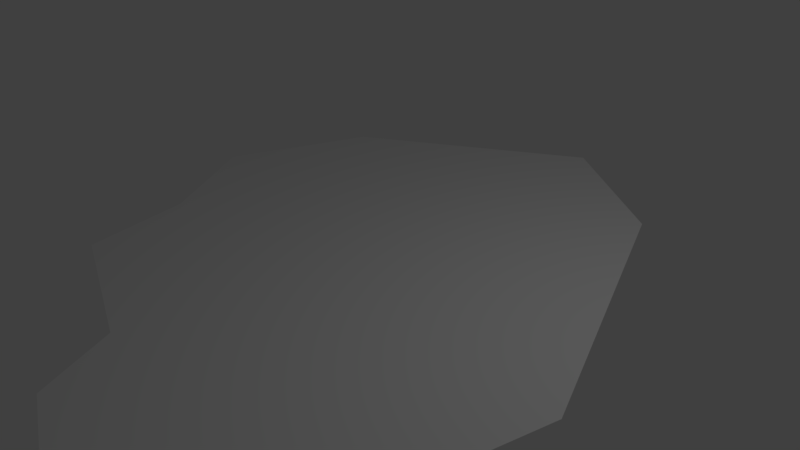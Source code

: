 # Source: asteroid1.blend  (saved by Blender 2.79.0; exported with 4.5.12 LTS)
import bpy
from mathutils import Matrix  # noqa: F401  (used for matrix-valued properties, if any)

bpy.ops.wm.read_factory_settings(use_empty=True)
scene = bpy.context.scene
scene.name = 'Scene'

# ---- collections
col_collection_1 = bpy.data.collections.new('Collection 1'); scene.collection.children.link(col_collection_1)

# ---- materials (node trees are filled in below, after node groups)
mat_material = bpy.data.materials.new('Material')
mat_material.alpha_threshold = 0.0
mat_material.use_transparent_shadow = False
mat_material.roughness = 0.5
mat_material.line_color = (0.0, 0.0, 0.0, 1.0)

# ---- material node trees

# ---- world
world_world = bpy.data.worlds.new('World'); scene.world = world_world
world_world.color = (0.05088, 0.05088, 0.05088)
world_world.use_sun_shadow = False
world_world.sun_shadow_jitter_overblur = 0.0
world_world.cycles.sampling_method = 'MANUAL'

# ---- cameras
cam_camera = bpy.data.cameras.new('Camera')
cam_camera.clip_end = 100.0
cam_camera.lens = 35.0
cam_camera.sensor_width = 32.0
cam_camera.sensor_height = 18.0
cam_camera.ortho_scale = 7.314
cam_camera.dof.focus_distance = 0.0
cam_camera.dof.aperture_fstop = 128.0

# ---- lights
light_lamp = bpy.data.lights.new('Lamp', 'POINT')
light_lamp.transmission_factor = 0.0
light_lamp.cutoff_distance = 30.0
light_lamp.energy = 100.0
light_lamp.shadow_buffer_clip_start = 1.001
light_lamp.shadow_soft_size = 0.1
light_lamp.shadow_maximum_resolution = 0.006
light_lamp.use_absolute_resolution = True

# ---- meshes
me_cube = bpy.data.meshes.new('Cube')
me_cube.from_pydata([(1.399, -4.905, 0.0), (-0.07544, -4.319, 0.0), (-0.5858, -3.28, 0.0), (-2.684, -2.486, 0.0), (-3.005, -0.9735, 0.0), (-4.007, 0.5954, 0.0), (-3.251, 2.731, 0.0), (-0.07544, 4.697, 0.0), (3.119, -3.771, 0.0), (3.724, -0.8601, 0.0), (1.928, 3.298, 0.0)], [], [(10, 9, 8, 0, 1, 2, 3, 4, 5, 6, 7)])
me_cube.materials.append(mat_material)
me_cube.use_remesh_preserve_volume = False
me_cube.use_remesh_preserve_attributes = False
me_cube.use_mirror_vertex_groups = False
me_cube.update()

# ---- objects
ob_cube = bpy.data.objects.new('Cube', me_cube)
ob_lamp = bpy.data.objects.new('Lamp', light_lamp)
ob_camera = bpy.data.objects.new('Camera', cam_camera)

# ---- transforms, parenting, visibility, modifiers, constraints
ob_cube.location = (0.0, 0.0, 0.0)
ob_cube.lock_rotations_4d = False
ob_cube.empty_display_type = 'ARROWS'
ob_cube.lineart.crease_threshold = 0.0
ob_lamp.location = (4.076, 1.005, 5.904)
ob_lamp.rotation_euler = (0.6503, 0.05522, 1.866)
ob_lamp.lock_rotations_4d = False
ob_lamp.empty_display_type = 'ARROWS'
ob_lamp.color = (0.0, 0.0, 0.0, 0.0)
ob_lamp.lineart.crease_threshold = 0.0
ob_camera.location = (7.481, -6.508, 5.344)
ob_camera.rotation_euler = (1.109, 0.0, 0.8149)
ob_camera.lock_rotations_4d = False
ob_camera.empty_display_type = 'ARROWS'
ob_camera.color = (0.0, 0.0, 0.0, 0.0)
ob_camera.display_type = 'WIRE'
ob_camera.lineart.crease_threshold = 0.0

# ---- collection membership
col_collection_1.objects.link(ob_cube)
col_collection_1.objects.link(ob_lamp)
col_collection_1.objects.link(ob_camera)

# ---- scene / render settings (as saved in the file)
scene.camera = ob_camera
scene.frame_start = 1; scene.frame_end = 250; scene.frame_set(3)
scene.render.engine = 'BLENDER_EEVEE_NEXT'
scene.render.resolution_percentage = 50
scene.render.dither_intensity = 0.0
scene.cycles.use_denoising = False
scene.cycles.samples = 128
scene.cycles.sampling_pattern = 'TABULATED_SOBOL'
scene.cycles.use_adaptive_sampling = False
scene.cycles.use_light_tree = False
scene.cycles.blur_glossy = 0.0
scene.cycles.sample_clamp_indirect = 0.0
scene.view_settings.view_transform = 'Standard'
bpy.context.view_layer.update()
